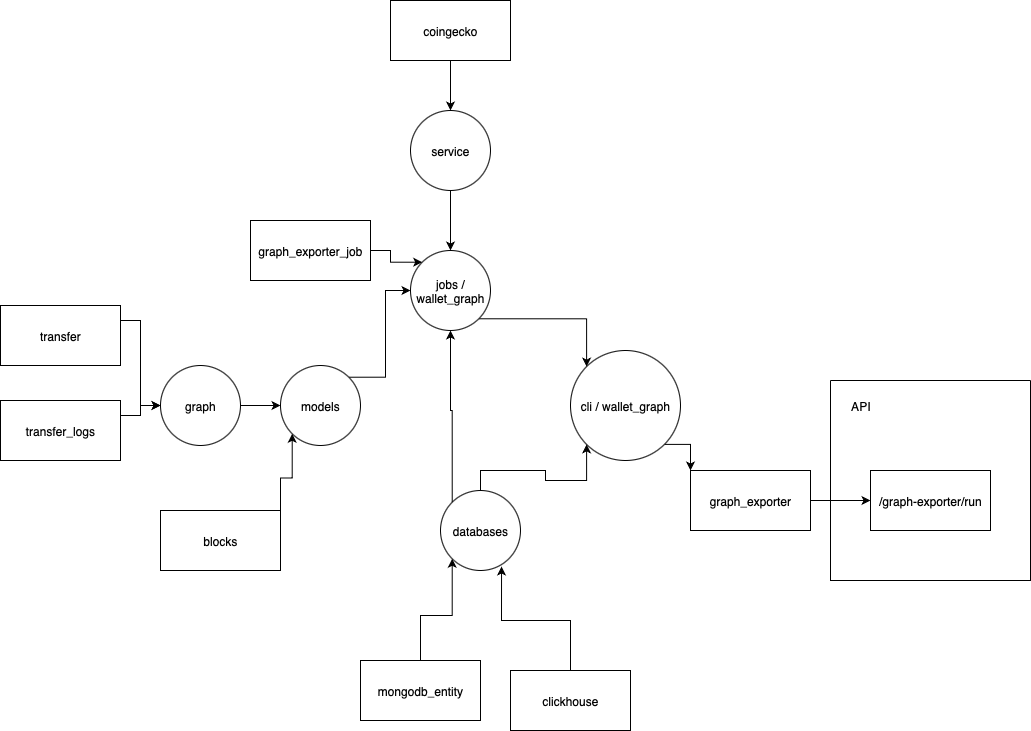

The diagram above was exported from draw.io. Its source (the exported page's mxGraphModel, read from the mxfile embedded in the PNG):
<mxGraphModel dx="1078" dy="1791" grid="1" gridSize="10" guides="1" tooltips="1" connect="1" arrows="1" fold="1" page="1" pageScale="1" pageWidth="827" pageHeight="1169" math="0" shadow="0">
  <root>
    <mxCell id="0" />
    <mxCell id="1" parent="0" />
    <mxCell id="tWetTRDcdePiIdU9MuRJ-108" value="/graph-exporter/run" style="rounded=0;whiteSpace=wrap;html=1;" parent="1" vertex="1">
      <mxGeometry x="370" y="290" width="120" height="60" as="geometry" />
    </mxCell>
    <mxCell id="8ABiobeZHamWso-NXLMv-29" value="" style="edgeStyle=orthogonalEdgeStyle;rounded=0;orthogonalLoop=1;jettySize=auto;html=1;" edge="1" parent="1" source="8ABiobeZHamWso-NXLMv-1" target="tWetTRDcdePiIdU9MuRJ-108">
      <mxGeometry relative="1" as="geometry" />
    </mxCell>
    <mxCell id="8ABiobeZHamWso-NXLMv-1" value="graph_exporter" style="rounded=0;whiteSpace=wrap;html=1;" vertex="1" parent="1">
      <mxGeometry x="190" y="290" width="120" height="60" as="geometry" />
    </mxCell>
    <mxCell id="8ABiobeZHamWso-NXLMv-3" style="edgeStyle=orthogonalEdgeStyle;rounded=0;orthogonalLoop=1;jettySize=auto;html=1;exitX=1;exitY=1;exitDx=0;exitDy=0;entryX=0;entryY=0;entryDx=0;entryDy=0;" edge="1" parent="1" source="8ABiobeZHamWso-NXLMv-2" target="8ABiobeZHamWso-NXLMv-1">
      <mxGeometry relative="1" as="geometry" />
    </mxCell>
    <mxCell id="8ABiobeZHamWso-NXLMv-2" value="cli / wallet_graph" style="ellipse;whiteSpace=wrap;html=1;aspect=fixed;" vertex="1" parent="1">
      <mxGeometry x="70" y="170" width="110" height="110" as="geometry" />
    </mxCell>
    <mxCell id="8ABiobeZHamWso-NXLMv-9" style="edgeStyle=orthogonalEdgeStyle;rounded=0;orthogonalLoop=1;jettySize=auto;html=1;exitX=0.5;exitY=0;exitDx=0;exitDy=0;entryX=0;entryY=1;entryDx=0;entryDy=0;" edge="1" parent="1" source="8ABiobeZHamWso-NXLMv-4" target="8ABiobeZHamWso-NXLMv-2">
      <mxGeometry relative="1" as="geometry" />
    </mxCell>
    <mxCell id="8ABiobeZHamWso-NXLMv-4" value="databases" style="ellipse;whiteSpace=wrap;html=1;aspect=fixed;" vertex="1" parent="1">
      <mxGeometry x="-60" y="310" width="80" height="80" as="geometry" />
    </mxCell>
    <mxCell id="8ABiobeZHamWso-NXLMv-33" style="edgeStyle=orthogonalEdgeStyle;rounded=0;orthogonalLoop=1;jettySize=auto;html=1;exitX=0.5;exitY=0;exitDx=0;exitDy=0;entryX=0;entryY=1;entryDx=0;entryDy=0;" edge="1" parent="1" source="8ABiobeZHamWso-NXLMv-5" target="8ABiobeZHamWso-NXLMv-4">
      <mxGeometry relative="1" as="geometry" />
    </mxCell>
    <mxCell id="8ABiobeZHamWso-NXLMv-5" value="mongodb_entity" style="whiteSpace=wrap;html=1;" vertex="1" parent="1">
      <mxGeometry x="-140" y="480" width="120" height="60" as="geometry" />
    </mxCell>
    <mxCell id="8ABiobeZHamWso-NXLMv-7" value="clickhouse" style="rounded=0;whiteSpace=wrap;html=1;" vertex="1" parent="1">
      <mxGeometry x="10" y="490" width="120" height="60" as="geometry" />
    </mxCell>
    <mxCell id="8ABiobeZHamWso-NXLMv-11" style="edgeStyle=orthogonalEdgeStyle;rounded=0;orthogonalLoop=1;jettySize=auto;html=1;exitX=1;exitY=1;exitDx=0;exitDy=0;entryX=0;entryY=0;entryDx=0;entryDy=0;" edge="1" parent="1" source="8ABiobeZHamWso-NXLMv-10" target="8ABiobeZHamWso-NXLMv-2">
      <mxGeometry relative="1" as="geometry" />
    </mxCell>
    <mxCell id="8ABiobeZHamWso-NXLMv-10" value="jobs / wallet_graph" style="ellipse;whiteSpace=wrap;html=1;aspect=fixed;" vertex="1" parent="1">
      <mxGeometry x="-90" y="70" width="80" height="80" as="geometry" />
    </mxCell>
    <mxCell id="8ABiobeZHamWso-NXLMv-12" style="edgeStyle=orthogonalEdgeStyle;rounded=0;orthogonalLoop=1;jettySize=auto;html=1;exitX=0;exitY=0;exitDx=0;exitDy=0;entryX=0.5;entryY=1;entryDx=0;entryDy=0;" edge="1" parent="1" source="8ABiobeZHamWso-NXLMv-4" target="8ABiobeZHamWso-NXLMv-10">
      <mxGeometry relative="1" as="geometry">
        <mxPoint x="-130" y="110" as="targetPoint" />
      </mxGeometry>
    </mxCell>
    <mxCell id="8ABiobeZHamWso-NXLMv-32" style="edgeStyle=orthogonalEdgeStyle;rounded=0;orthogonalLoop=1;jettySize=auto;html=1;exitX=1;exitY=0.5;exitDx=0;exitDy=0;entryX=0;entryY=0;entryDx=0;entryDy=0;" edge="1" parent="1" source="8ABiobeZHamWso-NXLMv-13" target="8ABiobeZHamWso-NXLMv-10">
      <mxGeometry relative="1" as="geometry" />
    </mxCell>
    <mxCell id="8ABiobeZHamWso-NXLMv-13" value="graph_exporter_job" style="rounded=0;whiteSpace=wrap;html=1;" vertex="1" parent="1">
      <mxGeometry x="-250" y="40" width="120" height="60" as="geometry" />
    </mxCell>
    <mxCell id="8ABiobeZHamWso-NXLMv-16" style="edgeStyle=orthogonalEdgeStyle;rounded=0;orthogonalLoop=1;jettySize=auto;html=1;exitX=1;exitY=0;exitDx=0;exitDy=0;entryX=0;entryY=0.5;entryDx=0;entryDy=0;" edge="1" parent="1" source="8ABiobeZHamWso-NXLMv-15" target="8ABiobeZHamWso-NXLMv-10">
      <mxGeometry relative="1" as="geometry" />
    </mxCell>
    <mxCell id="8ABiobeZHamWso-NXLMv-15" value="models" style="ellipse;whiteSpace=wrap;html=1;aspect=fixed;" vertex="1" parent="1">
      <mxGeometry x="-220" y="185" width="80" height="80" as="geometry" />
    </mxCell>
    <mxCell id="8ABiobeZHamWso-NXLMv-20" style="edgeStyle=orthogonalEdgeStyle;rounded=0;orthogonalLoop=1;jettySize=auto;html=1;exitX=1;exitY=0;exitDx=0;exitDy=0;entryX=0;entryY=1;entryDx=0;entryDy=0;" edge="1" parent="1" source="8ABiobeZHamWso-NXLMv-17" target="8ABiobeZHamWso-NXLMv-15">
      <mxGeometry relative="1" as="geometry" />
    </mxCell>
    <mxCell id="8ABiobeZHamWso-NXLMv-17" value="blocks" style="rounded=0;whiteSpace=wrap;html=1;" vertex="1" parent="1">
      <mxGeometry x="-340" y="330" width="120" height="60" as="geometry" />
    </mxCell>
    <mxCell id="8ABiobeZHamWso-NXLMv-19" value="" style="edgeStyle=orthogonalEdgeStyle;rounded=0;orthogonalLoop=1;jettySize=auto;html=1;" edge="1" parent="1" source="8ABiobeZHamWso-NXLMv-18" target="8ABiobeZHamWso-NXLMv-15">
      <mxGeometry relative="1" as="geometry" />
    </mxCell>
    <mxCell id="8ABiobeZHamWso-NXLMv-18" value="graph" style="ellipse;whiteSpace=wrap;html=1;aspect=fixed;" vertex="1" parent="1">
      <mxGeometry x="-340" y="185" width="80" height="80" as="geometry" />
    </mxCell>
    <mxCell id="8ABiobeZHamWso-NXLMv-24" style="edgeStyle=orthogonalEdgeStyle;rounded=0;orthogonalLoop=1;jettySize=auto;html=1;exitX=1;exitY=0.25;exitDx=0;exitDy=0;entryX=0;entryY=0.5;entryDx=0;entryDy=0;" edge="1" parent="1" source="8ABiobeZHamWso-NXLMv-21" target="8ABiobeZHamWso-NXLMv-18">
      <mxGeometry relative="1" as="geometry" />
    </mxCell>
    <mxCell id="8ABiobeZHamWso-NXLMv-21" value="transfer" style="rounded=0;whiteSpace=wrap;html=1;" vertex="1" parent="1">
      <mxGeometry x="-500" y="125" width="120" height="60" as="geometry" />
    </mxCell>
    <mxCell id="8ABiobeZHamWso-NXLMv-23" style="edgeStyle=orthogonalEdgeStyle;rounded=0;orthogonalLoop=1;jettySize=auto;html=1;exitX=1;exitY=0.25;exitDx=0;exitDy=0;entryX=0;entryY=0.5;entryDx=0;entryDy=0;" edge="1" parent="1" source="8ABiobeZHamWso-NXLMv-22" target="8ABiobeZHamWso-NXLMv-18">
      <mxGeometry relative="1" as="geometry" />
    </mxCell>
    <mxCell id="8ABiobeZHamWso-NXLMv-22" value="transfer_logs" style="rounded=0;whiteSpace=wrap;html=1;" vertex="1" parent="1">
      <mxGeometry x="-500" y="220" width="120" height="60" as="geometry" />
    </mxCell>
    <mxCell id="8ABiobeZHamWso-NXLMv-26" value="" style="edgeStyle=orthogonalEdgeStyle;rounded=0;orthogonalLoop=1;jettySize=auto;html=1;" edge="1" parent="1" source="8ABiobeZHamWso-NXLMv-25" target="8ABiobeZHamWso-NXLMv-10">
      <mxGeometry relative="1" as="geometry" />
    </mxCell>
    <mxCell id="8ABiobeZHamWso-NXLMv-25" value="service" style="ellipse;whiteSpace=wrap;html=1;aspect=fixed;" vertex="1" parent="1">
      <mxGeometry x="-90" y="-70" width="80" height="80" as="geometry" />
    </mxCell>
    <mxCell id="8ABiobeZHamWso-NXLMv-28" value="" style="edgeStyle=orthogonalEdgeStyle;rounded=0;orthogonalLoop=1;jettySize=auto;html=1;" edge="1" parent="1" source="8ABiobeZHamWso-NXLMv-27" target="8ABiobeZHamWso-NXLMv-25">
      <mxGeometry relative="1" as="geometry" />
    </mxCell>
    <mxCell id="8ABiobeZHamWso-NXLMv-27" value="coingecko" style="rounded=0;whiteSpace=wrap;html=1;" vertex="1" parent="1">
      <mxGeometry x="-110" y="-180" width="120" height="60" as="geometry" />
    </mxCell>
    <mxCell id="8ABiobeZHamWso-NXLMv-30" value="" style="swimlane;startSize=0;" vertex="1" parent="1">
      <mxGeometry x="330" y="200" width="200" height="200" as="geometry" />
    </mxCell>
    <mxCell id="8ABiobeZHamWso-NXLMv-31" value="API" style="text;html=1;align=center;verticalAlign=middle;resizable=0;points=[];autosize=1;strokeColor=none;fillColor=none;" vertex="1" parent="8ABiobeZHamWso-NXLMv-30">
      <mxGeometry x="10" y="10" width="40" height="30" as="geometry" />
    </mxCell>
    <mxCell id="8ABiobeZHamWso-NXLMv-34" style="edgeStyle=orthogonalEdgeStyle;rounded=0;orthogonalLoop=1;jettySize=auto;html=1;exitX=0.5;exitY=0;exitDx=0;exitDy=0;entryX=0.763;entryY=0.95;entryDx=0;entryDy=0;entryPerimeter=0;" edge="1" parent="1" source="8ABiobeZHamWso-NXLMv-7" target="8ABiobeZHamWso-NXLMv-4">
      <mxGeometry relative="1" as="geometry" />
    </mxCell>
  </root>
</mxGraphModel>